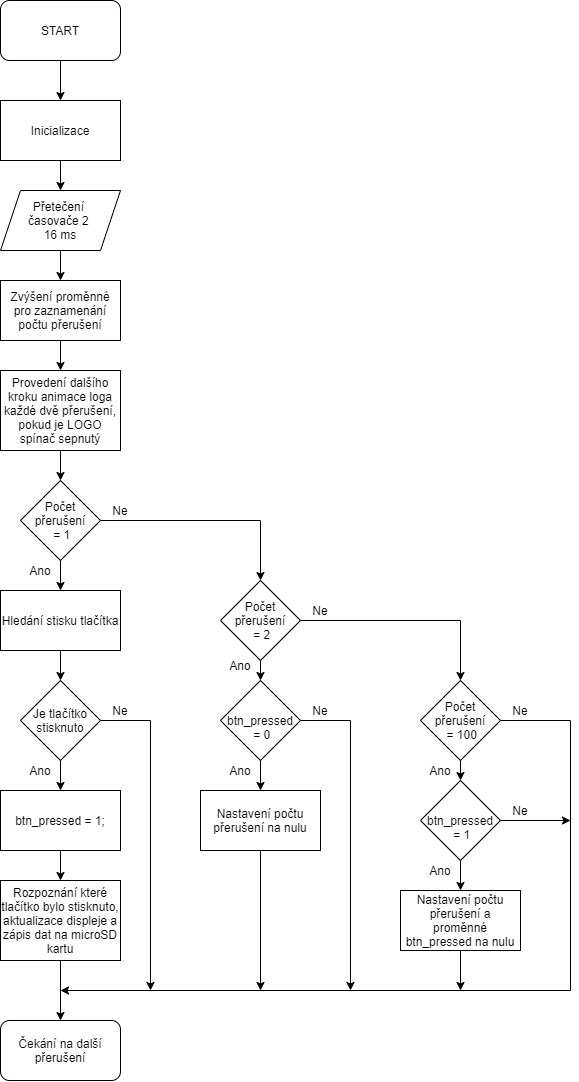

The diagram above was exported from draw.io. Its source (the exported page's mxGraphModel, read from the mxfile embedded in the PNG):
<mxGraphModel dx="865" dy="456" grid="1" gridSize="10" guides="1" tooltips="1" connect="1" arrows="1" fold="1" page="1" pageScale="1" pageWidth="827" pageHeight="1169" math="0" shadow="0">
  <root>
    <mxCell id="WIyWlLk6GJQsqaUBKTNV-0" />
    <mxCell id="WIyWlLk6GJQsqaUBKTNV-1" parent="WIyWlLk6GJQsqaUBKTNV-0" />
    <mxCell id="P1QkEXBSn5--ypWAviF2-16" value="" style="edgeStyle=orthogonalEdgeStyle;rounded=0;orthogonalLoop=1;jettySize=auto;html=1;" edge="1" parent="WIyWlLk6GJQsqaUBKTNV-1" source="P1QkEXBSn5--ypWAviF2-0" target="P1QkEXBSn5--ypWAviF2-1">
      <mxGeometry relative="1" as="geometry" />
    </mxCell>
    <mxCell id="P1QkEXBSn5--ypWAviF2-0" value="START" style="rounded=1;whiteSpace=wrap;html=1;" vertex="1" parent="WIyWlLk6GJQsqaUBKTNV-1">
      <mxGeometry x="170" y="30" width="120" height="60" as="geometry" />
    </mxCell>
    <mxCell id="P1QkEXBSn5--ypWAviF2-15" value="" style="edgeStyle=orthogonalEdgeStyle;rounded=0;orthogonalLoop=1;jettySize=auto;html=1;" edge="1" parent="WIyWlLk6GJQsqaUBKTNV-1" source="P1QkEXBSn5--ypWAviF2-1" target="P1QkEXBSn5--ypWAviF2-3">
      <mxGeometry relative="1" as="geometry" />
    </mxCell>
    <mxCell id="P1QkEXBSn5--ypWAviF2-1" value="Inicializace" style="rounded=0;whiteSpace=wrap;html=1;" vertex="1" parent="WIyWlLk6GJQsqaUBKTNV-1">
      <mxGeometry x="170" y="130" width="120" height="60" as="geometry" />
    </mxCell>
    <mxCell id="P1QkEXBSn5--ypWAviF2-7" style="edgeStyle=orthogonalEdgeStyle;rounded=0;orthogonalLoop=1;jettySize=auto;html=1;entryX=0.5;entryY=0;entryDx=0;entryDy=0;" edge="1" parent="WIyWlLk6GJQsqaUBKTNV-1" source="P1QkEXBSn5--ypWAviF2-2" target="P1QkEXBSn5--ypWAviF2-6">
      <mxGeometry relative="1" as="geometry">
        <mxPoint x="560" y="560" as="targetPoint" />
      </mxGeometry>
    </mxCell>
    <mxCell id="P1QkEXBSn5--ypWAviF2-13" value="" style="edgeStyle=orthogonalEdgeStyle;rounded=0;orthogonalLoop=1;jettySize=auto;html=1;" edge="1" parent="WIyWlLk6GJQsqaUBKTNV-1" source="P1QkEXBSn5--ypWAviF2-2">
      <mxGeometry relative="1" as="geometry">
        <mxPoint x="230" y="620.0000000000001" as="targetPoint" />
      </mxGeometry>
    </mxCell>
    <mxCell id="P1QkEXBSn5--ypWAviF2-2" value="Počet přerušení&lt;br&gt;&amp;nbsp;= 1" style="rhombus;whiteSpace=wrap;html=1;" vertex="1" parent="WIyWlLk6GJQsqaUBKTNV-1">
      <mxGeometry x="190" y="510" width="80" height="80" as="geometry" />
    </mxCell>
    <mxCell id="P1QkEXBSn5--ypWAviF2-14" value="" style="edgeStyle=orthogonalEdgeStyle;rounded=0;orthogonalLoop=1;jettySize=auto;html=1;" edge="1" parent="WIyWlLk6GJQsqaUBKTNV-1" source="P1QkEXBSn5--ypWAviF2-3" target="P1QkEXBSn5--ypWAviF2-4">
      <mxGeometry relative="1" as="geometry" />
    </mxCell>
    <mxCell id="P1QkEXBSn5--ypWAviF2-3" value="Přetečení &lt;br&gt;časovače 2 &lt;br&gt;16 ms" style="shape=parallelogram;perimeter=parallelogramPerimeter;whiteSpace=wrap;html=1;fixedSize=1;" vertex="1" parent="WIyWlLk6GJQsqaUBKTNV-1">
      <mxGeometry x="170" y="220" width="120" height="60" as="geometry" />
    </mxCell>
    <mxCell id="P1QkEXBSn5--ypWAviF2-44" value="" style="edgeStyle=orthogonalEdgeStyle;rounded=0;orthogonalLoop=1;jettySize=auto;html=1;" edge="1" parent="WIyWlLk6GJQsqaUBKTNV-1" source="P1QkEXBSn5--ypWAviF2-4" target="P1QkEXBSn5--ypWAviF2-43">
      <mxGeometry relative="1" as="geometry" />
    </mxCell>
    <mxCell id="P1QkEXBSn5--ypWAviF2-4" value="Zvýšení proměnné pro zaznamenání počtu přerušení" style="rounded=0;whiteSpace=wrap;html=1;" vertex="1" parent="WIyWlLk6GJQsqaUBKTNV-1">
      <mxGeometry x="170" y="310" width="120" height="60" as="geometry" />
    </mxCell>
    <mxCell id="P1QkEXBSn5--ypWAviF2-32" style="edgeStyle=orthogonalEdgeStyle;rounded=0;orthogonalLoop=1;jettySize=auto;html=1;exitX=0.5;exitY=1;exitDx=0;exitDy=0;entryX=0.5;entryY=0;entryDx=0;entryDy=0;" edge="1" parent="WIyWlLk6GJQsqaUBKTNV-1" source="P1QkEXBSn5--ypWAviF2-6" target="P1QkEXBSn5--ypWAviF2-17">
      <mxGeometry relative="1" as="geometry" />
    </mxCell>
    <mxCell id="P1QkEXBSn5--ypWAviF2-40" style="edgeStyle=orthogonalEdgeStyle;rounded=0;orthogonalLoop=1;jettySize=auto;html=1;exitX=1;exitY=0.5;exitDx=0;exitDy=0;entryX=0.5;entryY=0;entryDx=0;entryDy=0;" edge="1" parent="WIyWlLk6GJQsqaUBKTNV-1" source="P1QkEXBSn5--ypWAviF2-6" target="P1QkEXBSn5--ypWAviF2-34">
      <mxGeometry relative="1" as="geometry" />
    </mxCell>
    <mxCell id="P1QkEXBSn5--ypWAviF2-6" value="&lt;span&gt;Počet přerušení&lt;/span&gt;&lt;br&gt;&lt;span&gt;&amp;nbsp;= 2&lt;/span&gt;" style="rhombus;whiteSpace=wrap;html=1;" vertex="1" parent="WIyWlLk6GJQsqaUBKTNV-1">
      <mxGeometry x="390" y="610" width="80" height="80" as="geometry" />
    </mxCell>
    <mxCell id="P1QkEXBSn5--ypWAviF2-59" value="" style="edgeStyle=orthogonalEdgeStyle;rounded=0;orthogonalLoop=1;jettySize=auto;html=1;" edge="1" parent="WIyWlLk6GJQsqaUBKTNV-1" source="P1QkEXBSn5--ypWAviF2-17" target="P1QkEXBSn5--ypWAviF2-55">
      <mxGeometry relative="1" as="geometry" />
    </mxCell>
    <mxCell id="P1QkEXBSn5--ypWAviF2-61" style="edgeStyle=orthogonalEdgeStyle;rounded=0;orthogonalLoop=1;jettySize=auto;html=1;exitX=1;exitY=0.5;exitDx=0;exitDy=0;" edge="1" parent="WIyWlLk6GJQsqaUBKTNV-1" source="P1QkEXBSn5--ypWAviF2-17">
      <mxGeometry relative="1" as="geometry">
        <mxPoint x="520" y="1020" as="targetPoint" />
        <Array as="points">
          <mxPoint x="520" y="750" />
          <mxPoint x="520" y="1020" />
        </Array>
      </mxGeometry>
    </mxCell>
    <mxCell id="P1QkEXBSn5--ypWAviF2-17" value="&lt;br&gt;btn_pressed&lt;br&gt;&amp;nbsp;= 0" style="rhombus;whiteSpace=wrap;html=1;" vertex="1" parent="WIyWlLk6GJQsqaUBKTNV-1">
      <mxGeometry x="390" y="710" width="80" height="80" as="geometry" />
    </mxCell>
    <mxCell id="P1QkEXBSn5--ypWAviF2-37" value="" style="edgeStyle=orthogonalEdgeStyle;rounded=0;orthogonalLoop=1;jettySize=auto;html=1;" edge="1" parent="WIyWlLk6GJQsqaUBKTNV-1" source="P1QkEXBSn5--ypWAviF2-18" target="P1QkEXBSn5--ypWAviF2-36">
      <mxGeometry relative="1" as="geometry" />
    </mxCell>
    <mxCell id="P1QkEXBSn5--ypWAviF2-51" style="edgeStyle=orthogonalEdgeStyle;rounded=0;orthogonalLoop=1;jettySize=auto;html=1;exitX=1;exitY=0.5;exitDx=0;exitDy=0;" edge="1" parent="WIyWlLk6GJQsqaUBKTNV-1" source="P1QkEXBSn5--ypWAviF2-18">
      <mxGeometry relative="1" as="geometry">
        <mxPoint x="320" y="1020" as="targetPoint" />
      </mxGeometry>
    </mxCell>
    <mxCell id="P1QkEXBSn5--ypWAviF2-18" value="Je tlačítko stisknuto" style="rhombus;whiteSpace=wrap;html=1;" vertex="1" parent="WIyWlLk6GJQsqaUBKTNV-1">
      <mxGeometry x="190" y="710" width="80" height="80" as="geometry" />
    </mxCell>
    <mxCell id="P1QkEXBSn5--ypWAviF2-21" value="Ne" style="text;html=1;strokeColor=none;fillColor=none;align=center;verticalAlign=middle;whiteSpace=wrap;rounded=0;" vertex="1" parent="WIyWlLk6GJQsqaUBKTNV-1">
      <mxGeometry x="270" y="530" width="40" height="20" as="geometry" />
    </mxCell>
    <mxCell id="P1QkEXBSn5--ypWAviF2-22" value="Ano" style="text;html=1;strokeColor=none;fillColor=none;align=center;verticalAlign=middle;whiteSpace=wrap;rounded=0;" vertex="1" parent="WIyWlLk6GJQsqaUBKTNV-1">
      <mxGeometry x="190" y="590" width="40" height="20" as="geometry" />
    </mxCell>
    <mxCell id="P1QkEXBSn5--ypWAviF2-24" value="Ne" style="text;html=1;strokeColor=none;fillColor=none;align=center;verticalAlign=middle;whiteSpace=wrap;rounded=0;" vertex="1" parent="WIyWlLk6GJQsqaUBKTNV-1">
      <mxGeometry x="270" y="730" width="40" height="20" as="geometry" />
    </mxCell>
    <mxCell id="P1QkEXBSn5--ypWAviF2-56" value="" style="edgeStyle=orthogonalEdgeStyle;rounded=0;orthogonalLoop=1;jettySize=auto;html=1;" edge="1" parent="WIyWlLk6GJQsqaUBKTNV-1" source="P1QkEXBSn5--ypWAviF2-25" target="P1QkEXBSn5--ypWAviF2-49">
      <mxGeometry relative="1" as="geometry" />
    </mxCell>
    <mxCell id="P1QkEXBSn5--ypWAviF2-25" value="Rozpoznání které tlačítko bylo stisknuto, aktualizace displeje a zápis dat na microSD kartu" style="rounded=0;whiteSpace=wrap;html=1;" vertex="1" parent="WIyWlLk6GJQsqaUBKTNV-1">
      <mxGeometry x="170" y="910" width="120" height="80" as="geometry" />
    </mxCell>
    <mxCell id="P1QkEXBSn5--ypWAviF2-27" value="Ano" style="text;html=1;strokeColor=none;fillColor=none;align=center;verticalAlign=middle;whiteSpace=wrap;rounded=0;" vertex="1" parent="WIyWlLk6GJQsqaUBKTNV-1">
      <mxGeometry x="190" y="790" width="40" height="20" as="geometry" />
    </mxCell>
    <mxCell id="P1QkEXBSn5--ypWAviF2-31" style="edgeStyle=orthogonalEdgeStyle;rounded=0;orthogonalLoop=1;jettySize=auto;html=1;exitX=0.5;exitY=1;exitDx=0;exitDy=0;entryX=0.5;entryY=0;entryDx=0;entryDy=0;" edge="1" parent="WIyWlLk6GJQsqaUBKTNV-1" source="P1QkEXBSn5--ypWAviF2-29" target="P1QkEXBSn5--ypWAviF2-18">
      <mxGeometry relative="1" as="geometry" />
    </mxCell>
    <mxCell id="P1QkEXBSn5--ypWAviF2-29" value="Hledání stisku tlačítka" style="rounded=0;whiteSpace=wrap;html=1;" vertex="1" parent="WIyWlLk6GJQsqaUBKTNV-1">
      <mxGeometry x="170" y="620" width="120" height="60" as="geometry" />
    </mxCell>
    <mxCell id="P1QkEXBSn5--ypWAviF2-33" value="Ano" style="text;html=1;strokeColor=none;fillColor=none;align=center;verticalAlign=middle;whiteSpace=wrap;rounded=0;" vertex="1" parent="WIyWlLk6GJQsqaUBKTNV-1">
      <mxGeometry x="390" y="685" width="40" height="20" as="geometry" />
    </mxCell>
    <mxCell id="P1QkEXBSn5--ypWAviF2-46" style="edgeStyle=orthogonalEdgeStyle;rounded=0;orthogonalLoop=1;jettySize=auto;html=1;exitX=0.5;exitY=1;exitDx=0;exitDy=0;entryX=0.5;entryY=0;entryDx=0;entryDy=0;" edge="1" parent="WIyWlLk6GJQsqaUBKTNV-1" source="P1QkEXBSn5--ypWAviF2-34" target="P1QkEXBSn5--ypWAviF2-39">
      <mxGeometry relative="1" as="geometry" />
    </mxCell>
    <mxCell id="P1QkEXBSn5--ypWAviF2-58" style="edgeStyle=orthogonalEdgeStyle;rounded=0;orthogonalLoop=1;jettySize=auto;html=1;exitX=1;exitY=0.5;exitDx=0;exitDy=0;" edge="1" parent="WIyWlLk6GJQsqaUBKTNV-1" source="P1QkEXBSn5--ypWAviF2-34">
      <mxGeometry relative="1" as="geometry">
        <mxPoint x="230" y="1020" as="targetPoint" />
        <Array as="points">
          <mxPoint x="740" y="750" />
          <mxPoint x="740" y="1020" />
        </Array>
      </mxGeometry>
    </mxCell>
    <mxCell id="P1QkEXBSn5--ypWAviF2-34" value="&lt;span&gt;Počet přerušení&lt;/span&gt;&lt;br&gt;&lt;span&gt;&amp;nbsp;= 100&lt;/span&gt;" style="rhombus;whiteSpace=wrap;html=1;" vertex="1" parent="WIyWlLk6GJQsqaUBKTNV-1">
      <mxGeometry x="590" y="710" width="80" height="80" as="geometry" />
    </mxCell>
    <mxCell id="P1QkEXBSn5--ypWAviF2-38" value="" style="edgeStyle=orthogonalEdgeStyle;rounded=0;orthogonalLoop=1;jettySize=auto;html=1;" edge="1" parent="WIyWlLk6GJQsqaUBKTNV-1" source="P1QkEXBSn5--ypWAviF2-36" target="P1QkEXBSn5--ypWAviF2-25">
      <mxGeometry relative="1" as="geometry" />
    </mxCell>
    <mxCell id="P1QkEXBSn5--ypWAviF2-36" value="btn_pressed = 1;" style="rounded=0;whiteSpace=wrap;html=1;" vertex="1" parent="WIyWlLk6GJQsqaUBKTNV-1">
      <mxGeometry x="170" y="820" width="120" height="60" as="geometry" />
    </mxCell>
    <mxCell id="P1QkEXBSn5--ypWAviF2-67" style="edgeStyle=orthogonalEdgeStyle;rounded=0;orthogonalLoop=1;jettySize=auto;html=1;exitX=0.5;exitY=1;exitDx=0;exitDy=0;entryX=0.5;entryY=0;entryDx=0;entryDy=0;" edge="1" parent="WIyWlLk6GJQsqaUBKTNV-1" source="P1QkEXBSn5--ypWAviF2-39" target="P1QkEXBSn5--ypWAviF2-66">
      <mxGeometry relative="1" as="geometry" />
    </mxCell>
    <mxCell id="P1QkEXBSn5--ypWAviF2-69" style="edgeStyle=orthogonalEdgeStyle;rounded=0;orthogonalLoop=1;jettySize=auto;html=1;exitX=1;exitY=0.5;exitDx=0;exitDy=0;" edge="1" parent="WIyWlLk6GJQsqaUBKTNV-1" source="P1QkEXBSn5--ypWAviF2-39">
      <mxGeometry relative="1" as="geometry">
        <mxPoint x="740" y="850" as="targetPoint" />
      </mxGeometry>
    </mxCell>
    <mxCell id="P1QkEXBSn5--ypWAviF2-39" value="&lt;br&gt;btn_pressed&lt;br&gt;&amp;nbsp;= 1" style="rhombus;whiteSpace=wrap;html=1;" vertex="1" parent="WIyWlLk6GJQsqaUBKTNV-1">
      <mxGeometry x="590" y="810" width="80" height="80" as="geometry" />
    </mxCell>
    <mxCell id="P1QkEXBSn5--ypWAviF2-41" value="Ne" style="text;html=1;strokeColor=none;fillColor=none;align=center;verticalAlign=middle;whiteSpace=wrap;rounded=0;" vertex="1" parent="WIyWlLk6GJQsqaUBKTNV-1">
      <mxGeometry x="470" y="630" width="40" height="20" as="geometry" />
    </mxCell>
    <mxCell id="P1QkEXBSn5--ypWAviF2-45" style="edgeStyle=orthogonalEdgeStyle;rounded=0;orthogonalLoop=1;jettySize=auto;html=1;exitX=0.5;exitY=1;exitDx=0;exitDy=0;entryX=0.5;entryY=0;entryDx=0;entryDy=0;" edge="1" parent="WIyWlLk6GJQsqaUBKTNV-1" source="P1QkEXBSn5--ypWAviF2-43" target="P1QkEXBSn5--ypWAviF2-2">
      <mxGeometry relative="1" as="geometry" />
    </mxCell>
    <mxCell id="P1QkEXBSn5--ypWAviF2-43" value="Provedení dalšího kroku animace loga každé dvě přerušení, pokud je LOGO spínač sepnutý" style="rounded=0;whiteSpace=wrap;html=1;" vertex="1" parent="WIyWlLk6GJQsqaUBKTNV-1">
      <mxGeometry x="170" y="400" width="120" height="80" as="geometry" />
    </mxCell>
    <mxCell id="P1QkEXBSn5--ypWAviF2-49" value="Čekání na další přerušení" style="rounded=1;whiteSpace=wrap;html=1;" vertex="1" parent="WIyWlLk6GJQsqaUBKTNV-1">
      <mxGeometry x="170" y="1050" width="120" height="60" as="geometry" />
    </mxCell>
    <mxCell id="P1QkEXBSn5--ypWAviF2-54" value="Ne" style="text;html=1;strokeColor=none;fillColor=none;align=center;verticalAlign=middle;whiteSpace=wrap;rounded=0;" vertex="1" parent="WIyWlLk6GJQsqaUBKTNV-1">
      <mxGeometry x="670" y="730" width="40" height="20" as="geometry" />
    </mxCell>
    <mxCell id="P1QkEXBSn5--ypWAviF2-64" style="edgeStyle=orthogonalEdgeStyle;rounded=0;orthogonalLoop=1;jettySize=auto;html=1;exitX=0.5;exitY=1;exitDx=0;exitDy=0;" edge="1" parent="WIyWlLk6GJQsqaUBKTNV-1" source="P1QkEXBSn5--ypWAviF2-55">
      <mxGeometry relative="1" as="geometry">
        <mxPoint x="430" y="1020" as="targetPoint" />
      </mxGeometry>
    </mxCell>
    <mxCell id="P1QkEXBSn5--ypWAviF2-55" value="Nastavení počtu přerušení na nulu" style="rounded=0;whiteSpace=wrap;html=1;" vertex="1" parent="WIyWlLk6GJQsqaUBKTNV-1">
      <mxGeometry x="370" y="820" width="120" height="60" as="geometry" />
    </mxCell>
    <mxCell id="P1QkEXBSn5--ypWAviF2-60" value="Ano" style="text;html=1;strokeColor=none;fillColor=none;align=center;verticalAlign=middle;whiteSpace=wrap;rounded=0;" vertex="1" parent="WIyWlLk6GJQsqaUBKTNV-1">
      <mxGeometry x="390" y="790" width="40" height="20" as="geometry" />
    </mxCell>
    <mxCell id="P1QkEXBSn5--ypWAviF2-62" value="Ne" style="text;html=1;strokeColor=none;fillColor=none;align=center;verticalAlign=middle;whiteSpace=wrap;rounded=0;" vertex="1" parent="WIyWlLk6GJQsqaUBKTNV-1">
      <mxGeometry x="470" y="730" width="40" height="20" as="geometry" />
    </mxCell>
    <mxCell id="P1QkEXBSn5--ypWAviF2-65" value="Ano" style="text;html=1;strokeColor=none;fillColor=none;align=center;verticalAlign=middle;whiteSpace=wrap;rounded=0;" vertex="1" parent="WIyWlLk6GJQsqaUBKTNV-1">
      <mxGeometry x="590" y="790" width="40" height="20" as="geometry" />
    </mxCell>
    <mxCell id="P1QkEXBSn5--ypWAviF2-68" style="edgeStyle=orthogonalEdgeStyle;rounded=0;orthogonalLoop=1;jettySize=auto;html=1;exitX=0.5;exitY=1;exitDx=0;exitDy=0;" edge="1" parent="WIyWlLk6GJQsqaUBKTNV-1" source="P1QkEXBSn5--ypWAviF2-66">
      <mxGeometry relative="1" as="geometry">
        <mxPoint x="630" y="1020" as="targetPoint" />
      </mxGeometry>
    </mxCell>
    <mxCell id="P1QkEXBSn5--ypWAviF2-66" value="Nastavení počtu přerušení a proměnné btn_pressed na nulu" style="rounded=0;whiteSpace=wrap;html=1;" vertex="1" parent="WIyWlLk6GJQsqaUBKTNV-1">
      <mxGeometry x="570" y="920" width="120" height="60" as="geometry" />
    </mxCell>
    <mxCell id="P1QkEXBSn5--ypWAviF2-70" value="Ne" style="text;html=1;strokeColor=none;fillColor=none;align=center;verticalAlign=middle;whiteSpace=wrap;rounded=0;" vertex="1" parent="WIyWlLk6GJQsqaUBKTNV-1">
      <mxGeometry x="670" y="830" width="40" height="20" as="geometry" />
    </mxCell>
    <mxCell id="P1QkEXBSn5--ypWAviF2-71" value="Ano" style="text;html=1;strokeColor=none;fillColor=none;align=center;verticalAlign=middle;whiteSpace=wrap;rounded=0;" vertex="1" parent="WIyWlLk6GJQsqaUBKTNV-1">
      <mxGeometry x="590" y="890" width="40" height="20" as="geometry" />
    </mxCell>
  </root>
</mxGraphModel>